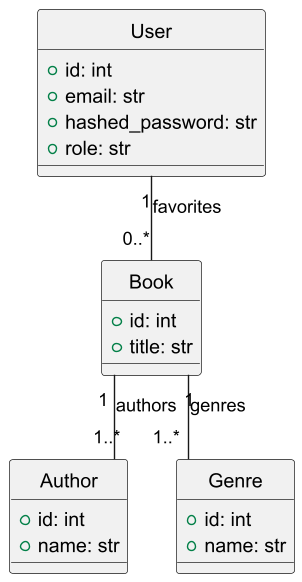

The diagram above was rendered by PlantUML. Its source (embedded in the PNG):
@startuml
hide circle
skinparam linetype ortho

class User {
  +id: int
  +email: str
  +hashed_password: str
  +role: str
}

class Book {
  +id: int
  +title: str
}

class Author {
  +id: int
  +name: str
}

class Genre {
  +id: int
  +name: str
}

User "1" -- "0..*" Book : favorites
Book "1" -- "1..*" Author : authors
Book "1" -- "1..*" Genre : genres
@enduml